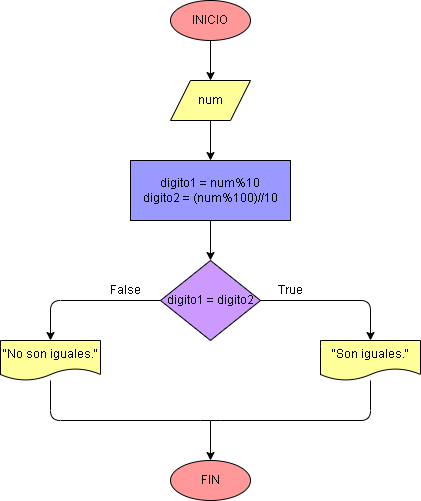

The diagram above was exported from draw.io. Its source (the exported page's mxGraphModel, read from the mxfile embedded in the PNG):
<mxGraphModel dx="650" dy="516" grid="1" gridSize="10" guides="1" tooltips="1" connect="1" arrows="1" fold="1" page="1" pageScale="1" pageWidth="827" pageHeight="1169" math="0" shadow="0">
  <root>
    <mxCell id="0" />
    <mxCell id="1" parent="0" />
    <mxCell id="4" value="" style="edgeStyle=none;html=1;strokeColor=#000000;fontColor=#000000;" parent="1" source="2" target="3" edge="1">
      <mxGeometry relative="1" as="geometry" />
    </mxCell>
    <mxCell id="2" value="INICIO" style="ellipse;whiteSpace=wrap;html=1;fillColor=#FF9999;fontColor=#000000;strokeColor=#000000;" parent="1" vertex="1">
      <mxGeometry x="240" y="120" width="80" height="40" as="geometry" />
    </mxCell>
    <mxCell id="6" value="" style="edgeStyle=none;html=1;strokeColor=#000000;fontColor=#000000;" parent="1" source="3" target="5" edge="1">
      <mxGeometry relative="1" as="geometry" />
    </mxCell>
    <mxCell id="3" value="num" style="shape=parallelogram;perimeter=parallelogramPerimeter;whiteSpace=wrap;html=1;fixedSize=1;fillColor=#FFFF99;fontColor=#000000;strokeColor=#000000;" parent="1" vertex="1">
      <mxGeometry x="240" y="200" width="80" height="40" as="geometry" />
    </mxCell>
    <mxCell id="8" value="" style="edgeStyle=none;html=1;strokeColor=#000000;fontColor=#000000;" parent="1" source="5" target="7" edge="1">
      <mxGeometry relative="1" as="geometry" />
    </mxCell>
    <mxCell id="5" value="digito1 = num%10&lt;br&gt;digito2 = (num%100)//10" style="whiteSpace=wrap;html=1;fillColor=#9999FF;fontColor=#000000;strokeColor=#000000;" parent="1" vertex="1">
      <mxGeometry x="200" y="280" width="160" height="60" as="geometry" />
    </mxCell>
    <mxCell id="11" style="edgeStyle=none;html=1;exitX=1;exitY=0.5;exitDx=0;exitDy=0;entryX=0.5;entryY=0;entryDx=0;entryDy=0;strokeColor=#000000;fontColor=#000000;" parent="1" source="7" edge="1">
      <mxGeometry relative="1" as="geometry">
        <mxPoint x="440" y="460" as="targetPoint" />
        <Array as="points">
          <mxPoint x="440" y="420" />
        </Array>
      </mxGeometry>
    </mxCell>
    <mxCell id="12" style="edgeStyle=none;html=1;exitX=0;exitY=0.5;exitDx=0;exitDy=0;entryX=0.5;entryY=0;entryDx=0;entryDy=0;strokeColor=#000000;fontColor=#000000;" parent="1" source="7" edge="1">
      <mxGeometry relative="1" as="geometry">
        <mxPoint x="120" y="460" as="targetPoint" />
        <Array as="points">
          <mxPoint x="120" y="420" />
        </Array>
      </mxGeometry>
    </mxCell>
    <mxCell id="7" value="digito1 = digito2" style="rhombus;whiteSpace=wrap;html=1;fillColor=#CC99FF;fontColor=#000000;strokeColor=#000000;" parent="1" vertex="1">
      <mxGeometry x="230" y="380" width="100" height="80" as="geometry" />
    </mxCell>
    <mxCell id="13" value="True" style="text;html=1;align=center;verticalAlign=middle;resizable=0;points=[];autosize=1;strokeColor=none;fillColor=none;fontColor=#000000;" parent="1" vertex="1">
      <mxGeometry x="340" y="400" width="40" height="20" as="geometry" />
    </mxCell>
    <mxCell id="15" value="False" style="text;html=1;align=center;verticalAlign=middle;resizable=0;points=[];autosize=1;strokeColor=none;fillColor=none;fontColor=#000000;" parent="1" vertex="1">
      <mxGeometry x="170" y="400" width="50" height="20" as="geometry" />
    </mxCell>
    <mxCell id="18" value="&quot;Son iguales.&quot;" style="shape=document;whiteSpace=wrap;html=1;boundedLbl=1;rounded=0;fillColor=#FFFF99;fontColor=#000000;strokeColor=#000000;" parent="1" vertex="1">
      <mxGeometry x="390" y="460" width="100" height="40" as="geometry" />
    </mxCell>
    <mxCell id="20" value="" style="endArrow=none;html=1;entryX=0.5;entryY=1;entryDx=0;entryDy=0;exitX=0.5;exitY=1;exitDx=0;exitDy=0;strokeColor=#000000;fontColor=#000000;" parent="1" edge="1">
      <mxGeometry width="50" height="50" relative="1" as="geometry">
        <mxPoint x="120" y="500" as="sourcePoint" />
        <mxPoint x="440" y="500" as="targetPoint" />
        <Array as="points">
          <mxPoint x="120" y="540" />
          <mxPoint x="280" y="540" />
          <mxPoint x="440" y="540" />
        </Array>
      </mxGeometry>
    </mxCell>
    <mxCell id="21" value="" style="endArrow=classic;html=1;strokeColor=#000000;fontColor=#000000;" parent="1" edge="1">
      <mxGeometry width="50" height="50" relative="1" as="geometry">
        <mxPoint x="280" y="540" as="sourcePoint" />
        <mxPoint x="280" y="580" as="targetPoint" />
      </mxGeometry>
    </mxCell>
    <mxCell id="22" value="FIN" style="ellipse;whiteSpace=wrap;html=1;fillColor=#FF9999;strokeColor=#000000;fontColor=#000000;rounded=0;" parent="1" vertex="1">
      <mxGeometry x="240" y="580" width="80" height="40" as="geometry" />
    </mxCell>
    <mxCell id="23" value="&quot;No son iguales.&quot;" style="shape=document;whiteSpace=wrap;html=1;boundedLbl=1;rounded=0;fillColor=#FFFF99;fontColor=#000000;strokeColor=#000000;" parent="1" vertex="1">
      <mxGeometry x="70" y="460" width="100" height="40" as="geometry" />
    </mxCell>
  </root>
</mxGraphModel>